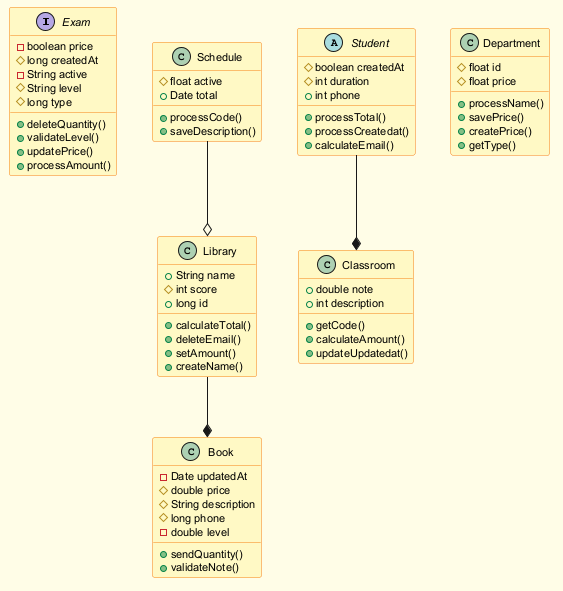

The diagram above was rendered by PlantUML. Its source (embedded in the PNG):
@startuml
skinparam backgroundColor #FFFDE7
skinparam classBackgroundColor #FFF9C4
skinparam classBorderColor #F57F17
skinparam defaultFontSize 11
interface Exam {
  -boolean price
  #long createdAt
  -String active
  #String level
  #long type
  +deleteQuantity()
  +validateLevel()
  +updatePrice()
  +processAmount()
}
class Schedule {
  #float active
  +Date total
  +processCode()
  +saveDescription()
}
class Book {
  -Date updatedAt
  #double price
  #String description
  #long phone
  -double level
  +sendQuantity()
  +validateNote()
}
class Library {
  +String name
  #int score
  +long id
  +calculateTotal()
  +deleteEmail()
  +setAmount()
  +createName()
}
abstract class Student {
  #boolean createdAt
  #int duration
  +int phone
  +processTotal()
  +processCreatedat()
  +calculateEmail()
}
class Department {
  #float id
  #float price
  +processName()
  +savePrice()
  +createPrice()
  +getType()
}
class Classroom {
  +double note
  +int description
  +getCode()
  +calculateAmount()
  +updateUpdatedat()
}
Library --* Book
Schedule --o Library
Student --* Classroom
@enduml